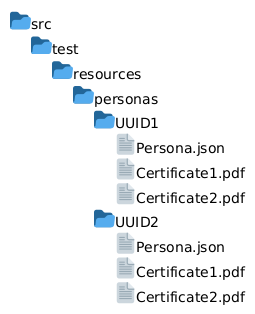

The diagram above was rendered by PlantUML. Its source (embedded in the PNG):
@startfiles
/src/test/resources/personas/UUID1/Persona.json
/src/test/resources/personas/UUID1/Certificate1.pdf
/src/test/resources/personas/UUID1/Certificate2.pdf
/src/test/resources/personas/UUID2/Persona.json
/src/test/resources/personas/UUID2/Certificate1.pdf
/src/test/resources/personas/UUID2/Certificate2.pdf
@endfiles